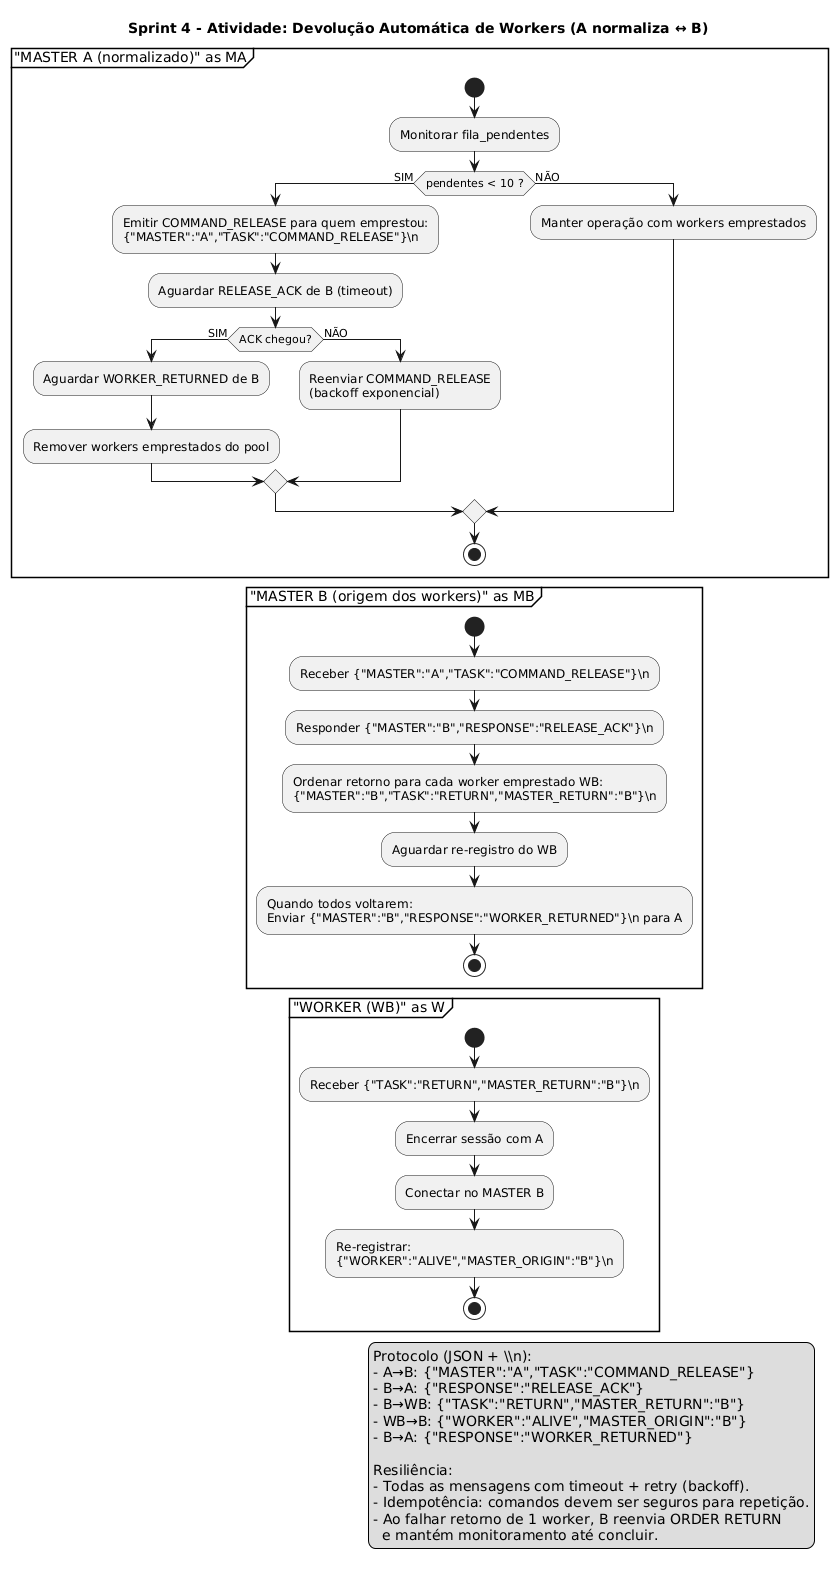

The diagram above was rendered by PlantUML. Its source (embedded in the PNG):
@startuml
title Sprint 4 - Atividade: Devolução Automática de Workers (A normaliza ↔ B)

partition "MASTER A (normalizado)" as MA {
  start
  :Monitorar fila_pendentes;
  if (pendentes < 10 ?) then (SIM)
    :Emitir COMMAND_RELEASE para quem emprestou:\n{"MASTER":"A","TASK":"COMMAND_RELEASE"}\\n;
    :Aguardar RELEASE_ACK de B (timeout);
    if (ACK chegou?) then (SIM)
      :Aguardar WORKER_RETURNED de B;
      :Remover workers emprestados do pool;
    else (NÃO)
      :Reenviar COMMAND_RELEASE\n(backoff exponencial);
    endif
  else (NÃO)
    :Manter operação com workers emprestados;
  endif
  stop
}

partition "MASTER B (origem dos workers)" as MB {
  start
  :Receber {"MASTER":"A","TASK":"COMMAND_RELEASE"}\\n;
  :Responder {"MASTER":"B","RESPONSE":"RELEASE_ACK"}\\n;
  :Ordenar retorno para cada worker emprestado WB:\n{"MASTER":"B","TASK":"RETURN","MASTER_RETURN":"B"}\\n;
  :Aguardar re-registro do WB;
  :Quando todos voltarem:\nEnviar {"MASTER":"B","RESPONSE":"WORKER_RETURNED"}\\n para A;
  stop
}

partition "WORKER (WB)" as W {
  start
  :Receber {"TASK":"RETURN","MASTER_RETURN":"B"}\\n;
  :Encerrar sessão com A;
  :Conectar no MASTER B;
  :Re-registrar:\n{"WORKER":"ALIVE","MASTER_ORIGIN":"B"}\\n;
  stop
}

legend right
Protocolo (JSON + \\n):
- A→B: {"MASTER":"A","TASK":"COMMAND_RELEASE"}
- B→A: {"RESPONSE":"RELEASE_ACK"}
- B→WB: {"TASK":"RETURN","MASTER_RETURN":"B"}
- WB→B: {"WORKER":"ALIVE","MASTER_ORIGIN":"B"}
- B→A: {"RESPONSE":"WORKER_RETURNED"}

Resiliência:
- Todas as mensagens com timeout + retry (backoff).
- Idempotência: comandos devem ser seguros para repetição.
- Ao falhar retorno de 1 worker, B reenvia ORDER RETURN
  e mantém monitoramento até concluir.
endlegend
@enduml